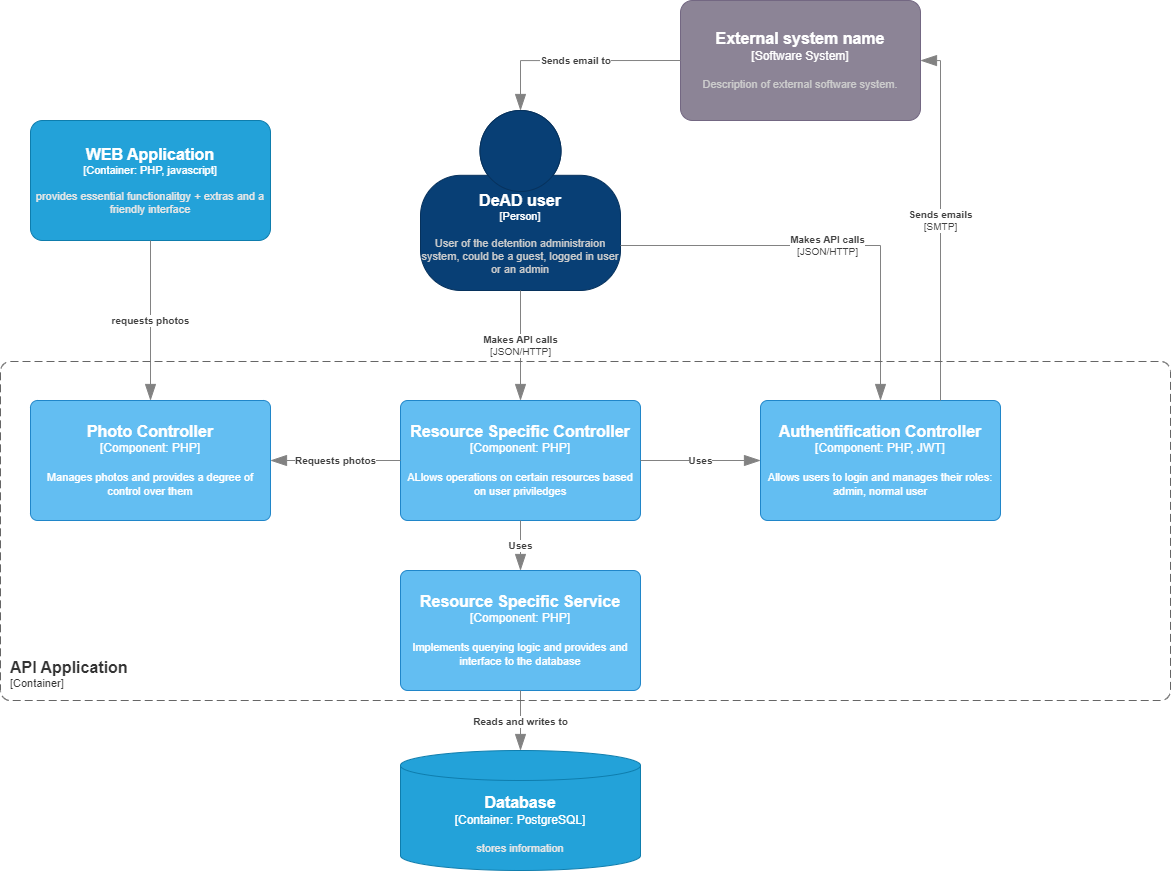

The diagram above was exported from draw.io. Its source (the exported page's mxGraphModel, read from the mxfile embedded in the PNG):
<mxGraphModel dx="1822" dy="2135" grid="1" gridSize="10" guides="1" tooltips="1" connect="1" arrows="1" fold="1" page="1" pageScale="1" pageWidth="850" pageHeight="1100" math="0" shadow="0">
  <root>
    <mxCell id="0" />
    <mxCell id="1" parent="0" />
    <object placeholders="1" c4Name="Database" c4Type="Container" c4Technology="PostgreSQL" c4Description="stores information" label="&lt;font style=&quot;font-size: 16px&quot;&gt;&lt;b&gt;%c4Name%&lt;/b&gt;&lt;/font&gt;&lt;div&gt;[%c4Type%:&amp;nbsp;%c4Technology%]&lt;/div&gt;&lt;br&gt;&lt;div&gt;&lt;font style=&quot;font-size: 11px&quot;&gt;&lt;font color=&quot;#E6E6E6&quot;&gt;%c4Description%&lt;/font&gt;&lt;/div&gt;" id="xd3Kz1CLdu0TtxT-NmFa-1">
      <mxCell style="shape=cylinder3;size=15;whiteSpace=wrap;html=1;boundedLbl=1;rounded=0;labelBackgroundColor=none;fillColor=#23A2D9;fontSize=12;fontColor=#ffffff;align=center;strokeColor=#0E7DAD;metaEdit=1;points=[[0.5,0,0],[1,0.25,0],[1,0.5,0],[1,0.75,0],[0.5,1,0],[0,0.75,0],[0,0.5,0],[0,0.25,0]];resizable=0;" vertex="1" parent="1">
        <mxGeometry x="480" y="630" width="240" height="120" as="geometry" />
      </mxCell>
    </object>
    <object placeholders="1" c4Name="WEB Application" c4Type="Container" c4Technology="PHP, javascript" c4Description="provides essential functionalitgy + extras and a friendly interface" label="&lt;font style=&quot;font-size: 16px&quot;&gt;&lt;b&gt;%c4Name%&lt;/b&gt;&lt;/font&gt;&lt;div&gt;[%c4Type%: %c4Technology%]&lt;/div&gt;&lt;br&gt;&lt;div&gt;&lt;font style=&quot;font-size: 11px&quot;&gt;&lt;font color=&quot;#E6E6E6&quot;&gt;%c4Description%&lt;/font&gt;&lt;/div&gt;" id="xd3Kz1CLdu0TtxT-NmFa-2">
      <mxCell style="rounded=1;whiteSpace=wrap;html=1;fontSize=11;labelBackgroundColor=none;fillColor=#23A2D9;fontColor=#ffffff;align=center;arcSize=10;strokeColor=#0E7DAD;metaEdit=1;resizable=0;points=[[0.25,0,0],[0.5,0,0],[0.75,0,0],[1,0.25,0],[1,0.5,0],[1,0.75,0],[0.75,1,0],[0.5,1,0],[0.25,1,0],[0,0.75,0],[0,0.5,0],[0,0.25,0]];" vertex="1" parent="1">
        <mxGeometry x="110" width="240" height="120" as="geometry" />
      </mxCell>
    </object>
    <object placeholders="1" c4Name="Authentification Controller" c4Type="Component" c4Technology="PHP, JWT" c4Description="Allows users to login and manages their roles: admin, normal user" label="&lt;font style=&quot;font-size: 16px&quot;&gt;&lt;b&gt;%c4Name%&lt;/b&gt;&lt;/font&gt;&lt;div&gt;[%c4Type%: %c4Technology%]&lt;/div&gt;&lt;br&gt;&lt;div&gt;&lt;font style=&quot;font-size: 11px&quot;&gt;%c4Description%&lt;/font&gt;&lt;/div&gt;" id="xd3Kz1CLdu0TtxT-NmFa-3">
      <mxCell style="rounded=1;whiteSpace=wrap;html=1;labelBackgroundColor=none;fillColor=#63BEF2;fontColor=#ffffff;align=center;arcSize=6;strokeColor=#2086C9;metaEdit=1;resizable=0;points=[[0.25,0,0],[0.5,0,0],[0.75,0,0],[1,0.25,0],[1,0.5,0],[1,0.75,0],[0.75,1,0],[0.5,1,0],[0.25,1,0],[0,0.75,0],[0,0.5,0],[0,0.25,0]];" vertex="1" parent="1">
        <mxGeometry x="840" y="280" width="240" height="120" as="geometry" />
      </mxCell>
    </object>
    <object placeholders="1" c4Name="Resource Specific Controller" c4Type="Component" c4Technology="PHP" c4Description="ALlows operations on certain resources based on user priviledges" label="&lt;font style=&quot;font-size: 16px&quot;&gt;&lt;b&gt;%c4Name%&lt;/b&gt;&lt;/font&gt;&lt;div&gt;[%c4Type%: %c4Technology%]&lt;/div&gt;&lt;br&gt;&lt;div&gt;&lt;font style=&quot;font-size: 11px&quot;&gt;%c4Description%&lt;/font&gt;&lt;/div&gt;" id="xd3Kz1CLdu0TtxT-NmFa-4">
      <mxCell style="rounded=1;whiteSpace=wrap;html=1;labelBackgroundColor=none;fillColor=#63BEF2;fontColor=#ffffff;align=center;arcSize=6;strokeColor=#2086C9;metaEdit=1;resizable=0;points=[[0.25,0,0],[0.5,0,0],[0.75,0,0],[1,0.25,0],[1,0.5,0],[1,0.75,0],[0.75,1,0],[0.5,1,0],[0.25,1,0],[0,0.75,0],[0,0.5,0],[0,0.25,0]];" vertex="1" parent="1">
        <mxGeometry x="480" y="280" width="240" height="120" as="geometry" />
      </mxCell>
    </object>
    <object placeholders="1" c4Name="Photo Controller" c4Type="Component" c4Technology="PHP" c4Description="Manages photos and provides a degree of control over them" label="&lt;font style=&quot;font-size: 16px&quot;&gt;&lt;b&gt;%c4Name%&lt;/b&gt;&lt;/font&gt;&lt;div&gt;[%c4Type%: %c4Technology%]&lt;/div&gt;&lt;br&gt;&lt;div&gt;&lt;font style=&quot;font-size: 11px&quot;&gt;%c4Description%&lt;/font&gt;&lt;/div&gt;" id="xd3Kz1CLdu0TtxT-NmFa-5">
      <mxCell style="rounded=1;whiteSpace=wrap;html=1;labelBackgroundColor=none;fillColor=#63BEF2;fontColor=#ffffff;align=center;arcSize=6;strokeColor=#2086C9;metaEdit=1;resizable=0;points=[[0.25,0,0],[0.5,0,0],[0.75,0,0],[1,0.25,0],[1,0.5,0],[1,0.75,0],[0.75,1,0],[0.5,1,0],[0.25,1,0],[0,0.75,0],[0,0.5,0],[0,0.25,0]];" vertex="1" parent="1">
        <mxGeometry x="110" y="280" width="240" height="120" as="geometry" />
      </mxCell>
    </object>
    <object placeholders="1" c4Name="Resource Specific Service" c4Type="Component" c4Technology="PHP" c4Description="Implements querying logic and provides and interface to the database" label="&lt;font style=&quot;font-size: 16px&quot;&gt;&lt;b&gt;%c4Name%&lt;/b&gt;&lt;/font&gt;&lt;div&gt;[%c4Type%: %c4Technology%]&lt;/div&gt;&lt;br&gt;&lt;div&gt;&lt;font style=&quot;font-size: 11px&quot;&gt;%c4Description%&lt;/font&gt;&lt;/div&gt;" id="xd3Kz1CLdu0TtxT-NmFa-6">
      <mxCell style="rounded=1;whiteSpace=wrap;html=1;labelBackgroundColor=none;fillColor=#63BEF2;fontColor=#ffffff;align=center;arcSize=6;strokeColor=#2086C9;metaEdit=1;resizable=0;points=[[0.25,0,0],[0.5,0,0],[0.75,0,0],[1,0.25,0],[1,0.5,0],[1,0.75,0],[0.75,1,0],[0.5,1,0],[0.25,1,0],[0,0.75,0],[0,0.5,0],[0,0.25,0]];" vertex="1" parent="1">
        <mxGeometry x="480" y="450" width="240" height="120" as="geometry" />
      </mxCell>
    </object>
    <object placeholders="1" c4Name="DeAD user" c4Type="Person" c4Description="User of the detention administraion system, could be a guest, logged in user or an admin" label="&lt;font style=&quot;font-size: 16px&quot;&gt;&lt;b&gt;%c4Name%&lt;/b&gt;&lt;/font&gt;&lt;div&gt;[%c4Type%]&lt;/div&gt;&lt;br&gt;&lt;div&gt;&lt;font style=&quot;font-size: 11px&quot;&gt;&lt;font color=&quot;#cccccc&quot;&gt;%c4Description%&lt;/font&gt;&lt;/div&gt;" id="xd3Kz1CLdu0TtxT-NmFa-8">
      <mxCell style="html=1;fontSize=11;dashed=0;whiteSpace=wrap;fillColor=#083F75;strokeColor=#06315C;fontColor=#ffffff;shape=mxgraph.c4.person2;align=center;metaEdit=1;points=[[0.5,0,0],[1,0.5,0],[1,0.75,0],[0.75,1,0],[0.5,1,0],[0.25,1,0],[0,0.75,0],[0,0.5,0]];resizable=0;" vertex="1" parent="1">
        <mxGeometry x="500" y="-10" width="200" height="180" as="geometry" />
      </mxCell>
    </object>
    <object placeholders="1" c4Type="Relationship" c4Description="requests photos" label="&lt;div style=&quot;text-align: left&quot;&gt;&lt;div style=&quot;text-align: center&quot;&gt;&lt;b&gt;%c4Description%&lt;/b&gt;&lt;/div&gt;" id="xd3Kz1CLdu0TtxT-NmFa-15">
      <mxCell style="endArrow=blockThin;html=1;fontSize=10;fontColor=#404040;strokeWidth=1;endFill=1;strokeColor=#828282;elbow=vertical;metaEdit=1;endSize=14;startSize=14;jumpStyle=arc;jumpSize=16;rounded=0;edgeStyle=orthogonalEdgeStyle;exitX=0.5;exitY=1;exitDx=0;exitDy=0;exitPerimeter=0;entryX=0.5;entryY=0;entryDx=0;entryDy=0;entryPerimeter=0;" edge="1" parent="1" source="xd3Kz1CLdu0TtxT-NmFa-2" target="xd3Kz1CLdu0TtxT-NmFa-5">
        <mxGeometry width="240" relative="1" as="geometry">
          <mxPoint x="260" y="250" as="sourcePoint" />
          <mxPoint x="500" y="250" as="targetPoint" />
        </mxGeometry>
      </mxCell>
    </object>
    <object placeholders="1" c4Type="Relationship" c4Description="Reads and writes to" label="&lt;div style=&quot;text-align: left&quot;&gt;&lt;div style=&quot;text-align: center&quot;&gt;&lt;b&gt;%c4Description%&lt;/b&gt;&lt;/div&gt;" id="xd3Kz1CLdu0TtxT-NmFa-16">
      <mxCell style="endArrow=blockThin;html=1;fontSize=10;fontColor=#404040;strokeWidth=1;endFill=1;strokeColor=#828282;elbow=vertical;metaEdit=1;endSize=14;startSize=14;jumpStyle=arc;jumpSize=16;rounded=0;edgeStyle=orthogonalEdgeStyle;exitX=0.5;exitY=1;exitDx=0;exitDy=0;exitPerimeter=0;entryX=0.5;entryY=0;entryDx=0;entryDy=0;entryPerimeter=0;" edge="1" parent="1" source="xd3Kz1CLdu0TtxT-NmFa-6" target="xd3Kz1CLdu0TtxT-NmFa-1">
        <mxGeometry width="240" relative="1" as="geometry">
          <mxPoint x="780" y="580" as="sourcePoint" />
          <mxPoint x="1020" y="580" as="targetPoint" />
        </mxGeometry>
      </mxCell>
    </object>
    <object placeholders="1" c4Type="Relationship" c4Technology="JSON/HTTP" c4Description="Makes API calls" label="&lt;div style=&quot;text-align: left&quot;&gt;&lt;div style=&quot;text-align: center&quot;&gt;&lt;b&gt;%c4Description%&lt;/b&gt;&lt;/div&gt;&lt;div style=&quot;text-align: center&quot;&gt;[%c4Technology%]&lt;/div&gt;&lt;/div&gt;" id="xd3Kz1CLdu0TtxT-NmFa-18">
      <mxCell style="endArrow=blockThin;html=1;fontSize=10;fontColor=#404040;strokeWidth=1;endFill=1;strokeColor=#828282;elbow=vertical;metaEdit=1;endSize=14;startSize=14;jumpStyle=arc;jumpSize=16;rounded=0;edgeStyle=orthogonalEdgeStyle;exitX=0.5;exitY=1;exitDx=0;exitDy=0;exitPerimeter=0;entryX=0.5;entryY=0;entryDx=0;entryDy=0;entryPerimeter=0;" edge="1" parent="1" source="xd3Kz1CLdu0TtxT-NmFa-8" target="xd3Kz1CLdu0TtxT-NmFa-4">
        <mxGeometry width="240" relative="1" as="geometry">
          <mxPoint x="590" y="240" as="sourcePoint" />
          <mxPoint x="830" y="240" as="targetPoint" />
        </mxGeometry>
      </mxCell>
    </object>
    <object placeholders="1" c4Type="Relationship" c4Technology="JSON/HTTP" c4Description="Makes API calls" label="&lt;div style=&quot;text-align: left&quot;&gt;&lt;div style=&quot;text-align: center&quot;&gt;&lt;b&gt;%c4Description%&lt;/b&gt;&lt;/div&gt;&lt;div style=&quot;text-align: center&quot;&gt;[%c4Technology%]&lt;/div&gt;&lt;/div&gt;" id="xd3Kz1CLdu0TtxT-NmFa-19">
      <mxCell style="endArrow=blockThin;html=1;fontSize=10;fontColor=#404040;strokeWidth=1;endFill=1;strokeColor=#828282;elbow=vertical;metaEdit=1;endSize=14;startSize=14;jumpStyle=arc;jumpSize=16;rounded=0;edgeStyle=orthogonalEdgeStyle;exitX=1;exitY=0.75;exitDx=0;exitDy=0;exitPerimeter=0;entryX=0.5;entryY=0;entryDx=0;entryDy=0;entryPerimeter=0;" edge="1" parent="1" source="xd3Kz1CLdu0TtxT-NmFa-8" target="xd3Kz1CLdu0TtxT-NmFa-3">
        <mxGeometry width="240" relative="1" as="geometry">
          <mxPoint x="710" y="150" as="sourcePoint" />
          <mxPoint x="950" y="150" as="targetPoint" />
        </mxGeometry>
      </mxCell>
    </object>
    <object placeholders="1" c4Type="Relationship" c4Description="Uses" label="&lt;div style=&quot;text-align: left&quot;&gt;&lt;div style=&quot;text-align: center&quot;&gt;&lt;b&gt;%c4Description%&lt;/b&gt;&lt;/div&gt;" id="xd3Kz1CLdu0TtxT-NmFa-21">
      <mxCell style="endArrow=blockThin;html=1;fontSize=10;fontColor=#404040;strokeWidth=1;endFill=1;strokeColor=#828282;elbow=vertical;metaEdit=1;endSize=14;startSize=14;jumpStyle=arc;jumpSize=16;rounded=0;edgeStyle=orthogonalEdgeStyle;exitX=1;exitY=0.5;exitDx=0;exitDy=0;exitPerimeter=0;entryX=0;entryY=0.5;entryDx=0;entryDy=0;entryPerimeter=0;" edge="1" parent="1" source="xd3Kz1CLdu0TtxT-NmFa-4" target="xd3Kz1CLdu0TtxT-NmFa-3">
        <mxGeometry width="240" relative="1" as="geometry">
          <mxPoint x="720" y="350" as="sourcePoint" />
          <mxPoint x="960" y="350" as="targetPoint" />
        </mxGeometry>
      </mxCell>
    </object>
    <object placeholders="1" c4Type="Relationship" c4Description="Uses" label="&lt;div style=&quot;text-align: left&quot;&gt;&lt;div style=&quot;text-align: center&quot;&gt;&lt;b&gt;%c4Description%&lt;/b&gt;&lt;/div&gt;" id="xd3Kz1CLdu0TtxT-NmFa-22">
      <mxCell style="endArrow=blockThin;html=1;fontSize=10;fontColor=#404040;strokeWidth=1;endFill=1;strokeColor=#828282;elbow=vertical;metaEdit=1;endSize=14;startSize=14;jumpStyle=arc;jumpSize=16;rounded=0;edgeStyle=orthogonalEdgeStyle;exitX=0.5;exitY=1;exitDx=0;exitDy=0;exitPerimeter=0;" edge="1" parent="1" source="xd3Kz1CLdu0TtxT-NmFa-4" target="xd3Kz1CLdu0TtxT-NmFa-6">
        <mxGeometry width="240" relative="1" as="geometry">
          <mxPoint x="790" y="460" as="sourcePoint" />
          <mxPoint x="1030" y="460" as="targetPoint" />
        </mxGeometry>
      </mxCell>
    </object>
    <object placeholders="1" c4Name="External system name" c4Type="Software System" c4Description="Description of external software system." label="&lt;font style=&quot;font-size: 16px&quot;&gt;&lt;b&gt;%c4Name%&lt;/b&gt;&lt;/font&gt;&lt;div&gt;[%c4Type%]&lt;/div&gt;&lt;br&gt;&lt;div&gt;&lt;font style=&quot;font-size: 11px&quot;&gt;&lt;font color=&quot;#cccccc&quot;&gt;%c4Description%&lt;/font&gt;&lt;/div&gt;" id="xd3Kz1CLdu0TtxT-NmFa-23">
      <mxCell style="rounded=1;whiteSpace=wrap;html=1;labelBackgroundColor=none;fillColor=#8C8496;fontColor=#ffffff;align=center;arcSize=10;strokeColor=#736782;metaEdit=1;resizable=0;points=[[0.25,0,0],[0.5,0,0],[0.75,0,0],[1,0.25,0],[1,0.5,0],[1,0.75,0],[0.75,1,0],[0.5,1,0],[0.25,1,0],[0,0.75,0],[0,0.5,0],[0,0.25,0]];" vertex="1" parent="1">
        <mxGeometry x="760" y="-120" width="240" height="120" as="geometry" />
      </mxCell>
    </object>
    <object placeholders="1" c4Type="Relationship" c4Description="Sends email to" label="&lt;div style=&quot;text-align: left&quot;&gt;&lt;div style=&quot;text-align: center&quot;&gt;&lt;b&gt;%c4Description%&lt;/b&gt;&lt;/div&gt;" id="xd3Kz1CLdu0TtxT-NmFa-24">
      <mxCell style="endArrow=blockThin;html=1;fontSize=10;fontColor=#404040;strokeWidth=1;endFill=1;strokeColor=#828282;elbow=vertical;metaEdit=1;endSize=14;startSize=14;jumpStyle=arc;jumpSize=16;rounded=0;edgeStyle=orthogonalEdgeStyle;entryX=0.5;entryY=0;entryDx=0;entryDy=0;entryPerimeter=0;exitX=0;exitY=0.5;exitDx=0;exitDy=0;exitPerimeter=0;" edge="1" parent="1" source="xd3Kz1CLdu0TtxT-NmFa-23" target="xd3Kz1CLdu0TtxT-NmFa-8">
        <mxGeometry width="240" relative="1" as="geometry">
          <mxPoint x="610" y="-150" as="sourcePoint" />
          <mxPoint x="850" y="-150" as="targetPoint" />
        </mxGeometry>
      </mxCell>
    </object>
    <object placeholders="1" c4Type="Relationship" c4Technology="SMTP" c4Description="Sends emails" label="&lt;div style=&quot;text-align: left&quot;&gt;&lt;div style=&quot;text-align: center&quot;&gt;&lt;b&gt;%c4Description%&lt;/b&gt;&lt;/div&gt;&lt;div style=&quot;text-align: center&quot;&gt;[%c4Technology%]&lt;/div&gt;&lt;/div&gt;" id="xd3Kz1CLdu0TtxT-NmFa-25">
      <mxCell style="endArrow=blockThin;html=1;fontSize=10;fontColor=#404040;strokeWidth=1;endFill=1;strokeColor=#828282;elbow=vertical;metaEdit=1;endSize=14;startSize=14;jumpStyle=arc;jumpSize=16;rounded=0;edgeStyle=orthogonalEdgeStyle;exitX=0.75;exitY=0;exitDx=0;exitDy=0;exitPerimeter=0;entryX=1;entryY=0.5;entryDx=0;entryDy=0;entryPerimeter=0;" edge="1" parent="1" source="xd3Kz1CLdu0TtxT-NmFa-3" target="xd3Kz1CLdu0TtxT-NmFa-23">
        <mxGeometry width="240" relative="1" as="geometry">
          <mxPoint x="1070" y="90" as="sourcePoint" />
          <mxPoint x="1310" y="90" as="targetPoint" />
        </mxGeometry>
      </mxCell>
    </object>
    <object placeholders="1" c4Type="Relationship" c4Description="Requests photos" label="&lt;div style=&quot;text-align: left&quot;&gt;&lt;div style=&quot;text-align: center&quot;&gt;&lt;b&gt;%c4Description%&lt;/b&gt;&lt;/div&gt;" id="xd3Kz1CLdu0TtxT-NmFa-28">
      <mxCell style="endArrow=blockThin;html=1;fontSize=10;fontColor=#404040;strokeWidth=1;endFill=1;strokeColor=#828282;elbow=vertical;metaEdit=1;endSize=14;startSize=14;jumpStyle=arc;jumpSize=16;rounded=0;edgeStyle=orthogonalEdgeStyle;exitX=0;exitY=0.5;exitDx=0;exitDy=0;exitPerimeter=0;entryX=1;entryY=0.5;entryDx=0;entryDy=0;entryPerimeter=0;" edge="1" parent="1" source="xd3Kz1CLdu0TtxT-NmFa-4" target="xd3Kz1CLdu0TtxT-NmFa-5">
        <mxGeometry width="240" relative="1" as="geometry">
          <mxPoint x="280" y="520" as="sourcePoint" />
          <mxPoint x="520" y="520" as="targetPoint" />
        </mxGeometry>
      </mxCell>
    </object>
    <object placeholders="1" c4Name="API Application" c4Type="ContainerScopeBoundary" c4Application="Container" label="&lt;font style=&quot;font-size: 16px&quot;&gt;&lt;b&gt;&lt;div style=&quot;text-align: left&quot;&gt;%c4Name%&lt;/div&gt;&lt;/b&gt;&lt;/font&gt;&lt;div style=&quot;text-align: left&quot;&gt;[%c4Application%]&lt;/div&gt;" id="xd3Kz1CLdu0TtxT-NmFa-30">
      <mxCell style="rounded=1;fontSize=11;whiteSpace=wrap;html=1;dashed=1;arcSize=20;fillColor=none;strokeColor=#666666;fontColor=#333333;labelBackgroundColor=none;align=left;verticalAlign=bottom;labelBorderColor=none;spacingTop=0;spacing=10;dashPattern=8 4;metaEdit=1;rotatable=0;perimeter=rectanglePerimeter;noLabel=0;labelPadding=0;allowArrows=0;connectable=0;expand=0;recursiveResize=0;editable=1;pointerEvents=0;absoluteArcSize=1;points=[[0.25,0,0],[0.5,0,0],[0.75,0,0],[1,0.25,0],[1,0.5,0],[1,0.75,0],[0.75,1,0],[0.5,1,0],[0.25,1,0],[0,0.75,0],[0,0.5,0],[0,0.25,0]];" vertex="1" parent="1">
        <mxGeometry x="80" y="241" width="1170" height="339" as="geometry" />
      </mxCell>
    </object>
  </root>
</mxGraphModel>